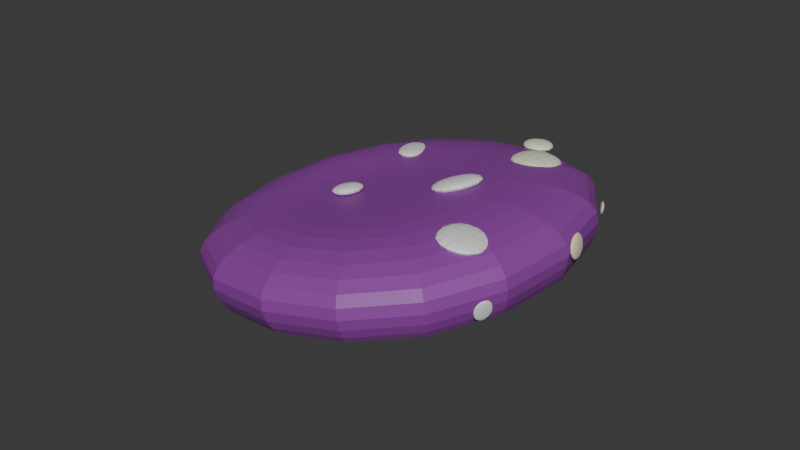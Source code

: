 # Source: FungiTallHead.blend  (saved by Blender 4.0.36; exported with 4.5.12 LTS)
import bpy
from mathutils import Matrix  # noqa: F401  (used for matrix-valued properties, if any)

bpy.ops.wm.read_factory_settings(use_empty=True)
scene = bpy.context.scene
scene.name = 'Scene'

# ---- collections
col_collection = bpy.data.collections.new('Collection'); scene.collection.children.link(col_collection)

# ---- materials (node trees are filled in below, after node groups)
mat_hongo_003 = bpy.data.materials.new('Hongo.003')
mat_hongo_003.use_transparent_shadow = False
mat_material_022 = bpy.data.materials.new('Material.022')
mat_material_022.use_transparent_shadow = False
mat_material_023 = bpy.data.materials.new('Material.023')
mat_material_023.use_transparent_shadow = False
mat_material_026 = bpy.data.materials.new('Material.026')
mat_material_026.use_transparent_shadow = False
mat_material_009 = bpy.data.materials.new('Material.009')
mat_material_009.use_transparent_shadow = False
mat_material_010 = bpy.data.materials.new('Material.010')
mat_material_010.use_transparent_shadow = False
mat_material_011 = bpy.data.materials.new('Material.011')
mat_material_011.use_transparent_shadow = False

# ---- material node trees
mat_hongo_003.use_nodes = True; mat_hongo_003.node_tree.nodes.clear()
_N = mat_hongo_003.node_tree.nodes; _L = mat_hongo_003.node_tree.links
n0 = _N.new('ShaderNodeBsdfPrincipled'); n0.name = 'Principled BSDF'; n0.location = (10, 300)
n0.distribution = 'GGX'
n0.subsurface_method = 'RANDOM_WALK_SKIN'
n0.inputs[0].default_value = (0.2778, 0.0503, 0.3588, 1.0)
n0.inputs[3].default_value = 1.45
n0.inputs[9].default_value = (0.0, 0.2, 0.1)
n0.inputs[13].default_value = 0.6024
n0.inputs[20].default_value = 0.4237
n0.inputs[27].default_value = (0.0, 0.0, 0.0, 1.0)
n0.inputs[28].default_value = 28.7
n1 = _N.new('ShaderNodeOutputMaterial'); n1.name = 'Material Output'; n1.location = (300, 300)
_L.new(n0.outputs[0], n1.inputs[0])
n1.is_active_output = True
mat_material_022.use_nodes = True; mat_material_022.node_tree.nodes.clear()
_N = mat_material_022.node_tree.nodes; _L = mat_material_022.node_tree.links
n0 = _N.new('ShaderNodeBsdfPrincipled'); n0.name = 'Principled BSDF'; n0.location = (10, 300)
n0.distribution = 'GGX'
n0.subsurface_method = 'RANDOM_WALK_SKIN'
n0.inputs[0].default_value = (0.0, 0.0, 0.0, 1.0)
n0.inputs[3].default_value = 1.45
n0.inputs[27].default_value = (0.0, 0.0, 0.0, 1.0)
n0.inputs[28].default_value = 1.0
n1 = _N.new('ShaderNodeOutputMaterial'); n1.name = 'Material Output'; n1.location = (300, 300)
_L.new(n0.outputs[0], n1.inputs[0])
n1.is_active_output = True
mat_material_023.use_nodes = True; mat_material_023.node_tree.nodes.clear()
_N = mat_material_023.node_tree.nodes; _L = mat_material_023.node_tree.links
n0 = _N.new('ShaderNodeBsdfPrincipled'); n0.name = 'Principled BSDF'; n0.location = (10, 300)
n0.distribution = 'GGX'
n0.subsurface_method = 'RANDOM_WALK_SKIN'
n0.inputs[0].default_value = (0.0, 0.0, 0.0, 1.0)
n0.inputs[3].default_value = 1.45
n0.inputs[27].default_value = (0.0, 0.0, 0.0, 1.0)
n0.inputs[28].default_value = 1.0
n1 = _N.new('ShaderNodeOutputMaterial'); n1.name = 'Material Output'; n1.location = (300, 300)
_L.new(n0.outputs[0], n1.inputs[0])
n1.is_active_output = True
mat_material_026.use_nodes = True; mat_material_026.node_tree.nodes.clear()
_N = mat_material_026.node_tree.nodes; _L = mat_material_026.node_tree.links
n0 = _N.new('ShaderNodeBsdfPrincipled'); n0.name = 'Principled BSDF'; n0.location = (10, 300)
n0.distribution = 'GGX'
n0.subsurface_method = 'RANDOM_WALK_SKIN'
n0.inputs[0].default_value = (0.6038, 0.5097, 0.2737, 1.0)
n0.inputs[3].default_value = 1.45
n0.inputs[27].default_value = (0.0, 0.0, 0.0, 1.0)
n0.inputs[28].default_value = 1.0
n1 = _N.new('ShaderNodeOutputMaterial'); n1.name = 'Material Output'; n1.location = (300, 300)
_L.new(n0.outputs[0], n1.inputs[0])
n1.is_active_output = True
mat_material_009.use_nodes = True; mat_material_009.node_tree.nodes.clear()
_N = mat_material_009.node_tree.nodes; _L = mat_material_009.node_tree.links
n0 = _N.new('ShaderNodeBsdfPrincipled'); n0.name = 'Principled BSDF'; n0.location = (10, 300)
n0.distribution = 'GGX'
n0.subsurface_method = 'RANDOM_WALK_SKIN'
n0.inputs[0].default_value = (0.8388, 0.7011, 0.5395, 1.0)
n0.inputs[3].default_value = 1.45
n0.inputs[27].default_value = (0.0, 0.0, 0.0, 1.0)
n0.inputs[28].default_value = 1.0
n1 = _N.new('ShaderNodeOutputMaterial'); n1.name = 'Material Output'; n1.location = (300, 300)
_L.new(n0.outputs[0], n1.inputs[0])
n1.is_active_output = True
mat_material_010.use_nodes = True; mat_material_010.node_tree.nodes.clear()
_N = mat_material_010.node_tree.nodes; _L = mat_material_010.node_tree.links
n0 = _N.new('ShaderNodeBsdfPrincipled'); n0.name = 'Principled BSDF'; n0.location = (10, 300)
n0.distribution = 'GGX'
n0.subsurface_method = 'RANDOM_WALK_SKIN'
n0.inputs[3].default_value = 1.45
n0.inputs[27].default_value = (0.0, 0.0, 0.0, 1.0)
n0.inputs[28].default_value = 1.0
n1 = _N.new('ShaderNodeOutputMaterial'); n1.name = 'Material Output'; n1.location = (300, 300)
_L.new(n0.outputs[0], n1.inputs[0])
n1.is_active_output = True
mat_material_011.use_nodes = True; mat_material_011.node_tree.nodes.clear()
_N = mat_material_011.node_tree.nodes; _L = mat_material_011.node_tree.links
n0 = _N.new('ShaderNodeBsdfPrincipled'); n0.name = 'Principled BSDF'; n0.location = (10, 300)
n0.distribution = 'GGX'
n0.subsurface_method = 'RANDOM_WALK_SKIN'
n0.inputs[0].default_value = (0.7679, 0.8, 0.6091, 1.0)
n0.inputs[3].default_value = 1.45
n0.inputs[27].default_value = (0.0, 0.0, 0.0, 1.0)
n0.inputs[28].default_value = 1.0
n1 = _N.new('ShaderNodeOutputMaterial'); n1.name = 'Material Output'; n1.location = (300, 300)
_L.new(n0.outputs[0], n1.inputs[0])
n1.is_active_output = True

# ---- world
world_world = bpy.data.worlds.new('World'); scene.world = world_world
world_world.use_nodes = True; world_world.node_tree.nodes.clear()
_N = world_world.node_tree.nodes; _L = world_world.node_tree.links
n0 = _N.new('ShaderNodeOutputWorld'); n0.name = 'World Output'; n0.location = (300, 300)
n1 = _N.new('ShaderNodeBackground'); n1.name = 'Background'; n1.location = (10, 300)
n1.inputs[0].default_value = (0.05088, 0.05088, 0.05088, 1.0)
_L.new(n1.outputs[0], n0.inputs[0])
n0.is_active_output = True
world_world.color = (0.05088, 0.05088, 0.05088)
world_world.use_sun_shadow = False
world_world.sun_shadow_jitter_overblur = 0.0

# ---- meshes
me_cube_043 = bpy.data.meshes.new('Cube.043')
me_cube_043.from_pydata([(-0.7176, -0.8381, -0.1399), (-0.3404, -0.3249, 0.1109), (-0.781, 0.7329, -0.1308), (-0.3634, 0.2446, 0.1142), (0.752, -0.7801, 0.08312), (0.1581, -0.3056, 0.2482), (0.6886, 0.791, 0.0922), (0.1351, 0.264, 0.2515), (-0.8446, -0.9657, -0.03774), (-0.9179, 0.8487, -0.02726), (0.7793, 0.9157, 0.2303), (0.8525, -0.8987, 0.2198), (-0.6263, -0.6933, 0.1204), (-0.6783, 0.593, 0.1278), (0.5249, 0.6405, 0.3104), (0.5769, -0.6458, 0.303), (-0.7506, 0.7168, -0.2138), (0.6855, 0.7735, 0.00411), (0.7475, -0.7619, -0.004763), (-0.6887, -0.8186, -0.2227), (-0.4023, -0.4776, -0.1054), (-0.4688, -0.3852, -0.1127), (-0.3136, -0.5419, -0.09479), (-0.2153, -0.5883, -0.08271), (-0.3521, -0.4206, -0.1444), (-0.2383, -0.4488, -0.13), (-0.3899, -0.2958, -0.1475), (-0.2682, -0.3093, -0.1013), (-0.4169, -0.1655, -0.1492), (-0.5208, -0.2799, -0.1179), (-0.5551, -0.1631, -0.1208), (-0.5714, -0.04016, -0.1211), (-0.5694, 0.08386, -0.1191), (-0.4313, -0.03187, -0.1492), (-0.301, -0.02463, -0.1016), (-0.4324, 0.1026, -0.1474), (-0.3049, 0.1188, -0.1001), (-0.4206, 0.235, -0.144), (-0.3012, 0.2619, -0.09762), (-0.3975, 0.3634, -0.1392), (-0.5488, 0.2037, -0.1148), (-0.5093, 0.3143, -0.1081), (-0.4538, 0.4137, -0.09956), (-0.3732, 0.4876, -0.08808), (-0.2808, 0.5448, -0.07532), (-0.1782, 0.5819, -0.06151), (-0.2877, 0.4042, -0.1245), (-0.173, 0.4328, -0.1092), (-0.1763, 0.2826, -0.08115), (-0.055, 0.4471, -0.09373), (-0.0501, 0.2947, -0.06464), (0.06383, 0.4463, -0.07836), (-0.06969, 0.5984, -0.04724), (0.03998, 0.5943, -0.0331), (0.1463, 0.5692, -0.01969), (0.2446, 0.5228, -0.007607), (0.1811, 0.4309, -0.06339), (0.2032, 0.2906, -0.03191), (0.2949, 0.4028, -0.04906), (0.3327, 0.278, -0.04591), (0.3998, 0.3661, 0.01029), (0.4518, 0.2608, 0.01555), (0.3333, 0.4585, 0.002971), (0.4861, 0.144, 0.01836), (0.5024, 0.02107, 0.01874), (0.3596, 0.1477, -0.04425), (0.3741, 0.01405, -0.04425), (0.2234, 0.1489, -0.03128), (0.236, 0.005978, -0.03165), (0.08343, 0.147, 0.009715), (0.09288, -0.002631, 0.01916), (-0.05015, 0.1417, 0.002661), (0.07667, 0.297, -0.0482), (-0.04322, -0.01049, 0.01611), (-0.1812, 0.1319, -0.02211), (-0.1756, -0.01794, -0.01582), (-0.1635, -0.1673, -0.0268), (-0.1417, -0.3156, -0.08505), (-0.2884, -0.1676, -0.102), (-0.03256, -0.1623, 0.000679), (-0.01492, -0.3133, -0.06861), (0.1012, -0.1522, 0.00423), (0.1113, -0.3012, -0.0521), (0.2399, -0.1375, -0.03315), (0.2362, -0.2805, -0.03563), (0.3752, -0.1204, -0.04599), (0.3634, -0.2529, -0.04937), (0.5004, -0.103, 0.01675), (0.4798, -0.2228, 0.0124), (0.4403, -0.3334, 0.005734), (0.3848, -0.4327, -0.002838), (0.3403, -0.3812, -0.05417), (0.2305, -0.422, -0.06895), (0.3042, -0.5067, -0.01432), (0.2118, -0.5639, -0.02707), (0.1091, -0.601, -0.04089), (0.0006724, -0.6175, -0.05516), (0.1157, -0.4506, -0.08421), (-0.002231, -0.4649, -0.09968), (-0.1211, -0.4641, -0.1151), (-0.109, -0.6134, -0.0693), (0.6818, -0.003196, 0.2035), (0.6586, 0.1087, 0.2254), (0.7135, 0.002408, 0.2085), (0.6947, 0.02056, 0.09589), (0.6714, 0.1324, 0.1178), (0.7263, 0.02617, 0.1009), (0.703, 0.138, 0.1228), (0.6902, 0.1143, 0.2304), (0.5888, 0.418, 0.1507), (0.5557, 0.4652, 0.1652), (0.6018, 0.428, 0.1479), (0.5731, 0.4236, 0.09645), (0.5399, 0.4708, 0.111), (0.5861, 0.4336, 0.09371), (0.5529, 0.4808, 0.1082), (0.5687, 0.4752, 0.1624), (0.6042, -0.4394, 0.1309), (0.6399, -0.3626, 0.1488), (0.6204, -0.4463, 0.1278), (0.5965, -0.4135, 0.03423), (0.6323, -0.3366, 0.05207), (0.6128, -0.4203, 0.03112), (0.6486, -0.3434, 0.04895), (0.6562, -0.3694, 0.1456), (-0.2825, -0.1888, 0.1375), (-0.2912, -0.04326, 0.1272), (-0.2935, -0.1862, 0.1845), (-0.1446, -0.1784, 0.1692), (-0.1533, -0.03279, 0.159), (-0.1556, -0.1757, 0.2162), (-0.1643, -0.03015, 0.206), (-0.3022, -0.04061, 0.1743), (-0.304, 0.2266, 0.1519), (-0.3944, 0.4544, 0.1159), (-0.3069, 0.233, 0.1999), (-0.1738, 0.2784, 0.1529), (-0.2642, 0.5062, 0.1168), (-0.1767, 0.2848, 0.2009), (-0.2671, 0.5127, 0.1648), (-0.3973, 0.4608, 0.1639), (0.3121, 0.1077, 0.26), (0.175, -0.08385, 0.2266), (0.2985, 0.1084, 0.3116), (0.1791, 0.2093, 0.2233), (0.04196, 0.01784, 0.1898), (0.1655, 0.2101, 0.2749), (0.02831, 0.0186, 0.2414), (0.1613, -0.08309, 0.2781), (0.3518, -0.4052, 0.2425), (0.3417, -0.1708, 0.2314), (0.3593, -0.402, 0.3038), (0.5734, -0.397, 0.2149), (0.5633, -0.1625, 0.2039), (0.5809, -0.3938, 0.2763), (0.5708, -0.1593, 0.2653), (0.3492, -0.1676, 0.2928), (0.3761, 0.3056, 0.2076), (0.1388, 0.3347, 0.2026), (0.3751, 0.3112, 0.2865), (0.4046, 0.5354, 0.1918), (0.1674, 0.5645, 0.1869), (0.4036, 0.541, 0.2707), (0.1664, 0.5701, 0.2658), (0.1379, 0.3403, 0.2815), (0.2508, 0.6378, 0.1869), (0.1416, 0.5408, 0.1926), (0.2498, 0.6418, 0.2351), (0.1566, 0.7434, 0.1763), (0.04733, 0.6464, 0.182), (0.1556, 0.7473, 0.2245), (0.04633, 0.6504, 0.2302), (0.1406, 0.5448, 0.2408)], [], [(12, 1, 3, 13), (13, 3, 7, 14), (14, 7, 5, 15), (15, 5, 1, 12), (2, 6, 4, 0), (7, 3, 1, 5), (18, 11, 8, 19), (17, 10, 11, 18), (16, 9, 10, 17), (19, 8, 9, 16), (11, 15, 12, 8), (10, 14, 15, 11), (9, 13, 14, 10), (8, 12, 13, 9), (0, 19, 16, 2), (2, 16, 17, 6), (6, 17, 18, 4), (4, 18, 19, 0), (20, 22, 24, 21), (22, 23, 25, 24), (24, 25, 27, 26), (21, 24, 26, 29), (26, 27, 78, 28), (29, 26, 28, 30), (30, 28, 33, 31), (31, 33, 35, 32), (28, 78, 34, 33), (33, 34, 36, 35), (35, 36, 38, 37), (32, 35, 37, 40), (37, 38, 46, 39), (40, 37, 39, 41), (41, 39, 43, 42), (39, 46, 44, 43), (46, 47, 45, 44), (38, 48, 47, 46), (48, 50, 49, 47), (47, 49, 52, 45), (50, 72, 51, 49), (49, 51, 53, 52), (51, 56, 54, 53), (56, 58, 55, 54), (57, 59, 58, 56), (72, 57, 56, 51), (59, 61, 60, 58), (58, 60, 62, 55), (65, 63, 61, 59), (66, 64, 63, 65), (68, 66, 65, 67), (67, 65, 59, 57), (70, 68, 67, 69), (69, 67, 57, 72), (73, 70, 69, 71), (71, 69, 72, 50), (75, 73, 71, 74), (74, 71, 50, 48), (34, 75, 74, 36), (36, 74, 48, 38), (76, 79, 73, 75), (78, 76, 75, 34), (77, 80, 79, 76), (27, 77, 76, 78), (80, 82, 81, 79), (79, 81, 70, 73), (82, 84, 83, 81), (81, 83, 68, 70), (84, 86, 85, 83), (83, 85, 66, 68), (86, 88, 87, 85), (85, 87, 64, 66), (91, 89, 88, 86), (93, 90, 89, 91), (94, 93, 91, 92), (92, 91, 86, 84), (95, 94, 92, 97), (96, 95, 97, 98), (98, 97, 82, 80), (97, 92, 84, 82), (100, 96, 98, 99), (99, 98, 80, 77), (23, 100, 99, 25), (25, 99, 77, 27), (102, 105, 104, 101), (101, 103, 108, 102), (104, 106, 103, 101), (105, 107, 106, 104), (107, 108, 103, 106), (102, 108, 107, 105), (110, 113, 112, 109), (109, 111, 116, 110), (112, 114, 111, 109), (113, 115, 114, 112), (115, 116, 111, 114), (110, 116, 115, 113), (118, 121, 120, 117), (117, 119, 124, 118), (120, 122, 119, 117), (121, 123, 122, 120), (123, 124, 119, 122), (118, 124, 123, 121), (126, 129, 128, 125), (125, 127, 132, 126), (128, 130, 127, 125), (129, 131, 130, 128), (131, 132, 127, 130), (126, 132, 131, 129), (134, 137, 136, 133), (133, 135, 140, 134), (136, 138, 135, 133), (137, 139, 138, 136), (139, 140, 135, 138), (134, 140, 139, 137), (142, 145, 144, 141), (141, 143, 148, 142), (144, 146, 143, 141), (145, 147, 146, 144), (147, 148, 143, 146), (142, 148, 147, 145), (150, 153, 152, 149), (149, 151, 156, 150), (152, 154, 151, 149), (153, 155, 154, 152), (155, 156, 151, 154), (150, 156, 155, 153), (158, 161, 160, 157), (157, 159, 164, 158), (160, 162, 159, 157), (161, 163, 162, 160), (163, 164, 159, 162), (158, 164, 163, 161), (166, 169, 168, 165), (165, 167, 172, 166), (168, 170, 167, 165), (169, 171, 170, 168), (171, 172, 167, 170), (166, 172, 171, 169)])
me_cube_043.polygons.foreach_set('material_index', [0, 0, 0, 0, 0, 0, 0, 0, 0, 0, 0, 0, 0, 0, 0, 0, 0, 0, 4, 4, 4, 4, 4, 4, 4, 4, 4, 4, 4, 4, 4, 4, 4, 4, 4, 4, 4, 4, 4, 4, 4, 4, 4, 4, 4, 4, 4, 4, 4, 4, 4, 4, 4, 4, 4, 4, 4, 4, 4, 4, 4, 4, 4, 4, 4, 4, 4, 4, 4, 4, 4, 4, 4, 4, 4, 4, 4, 4, 4, 4, 4, 4, 4, 4, 4, 4, 4, 4, 4, 4, 4, 4, 4, 4, 5, 5, 5, 5, 5, 5, 5, 5, 5, 5, 5, 5, 5, 5, 5, 5, 5, 5, 5, 5, 5, 5, 5, 5, 5, 5, 5, 5, 5, 5, 6, 6, 6, 6, 6, 6, 6, 6, 6, 6, 6, 6])
_uv = me_cube_043.uv_layers.new(name='UVMap')
_uv.uv.foreach_set('vector', [0.4926, 0.0, 0.625, 0.0, 0.625, 0.25, 0.4926, 0.25, 0.4926, 0.25, 0.625, 0.25, 0.625, 0.5, 0.4926, 0.5, 0.4926, 0.5, 0.625, 0.5, 0.625, 0.75, 0.4926, 0.75, 0.4926, 0.75, 0.625, 0.75, 0.625, 1.0, 0.4926, 1.0, 0.125, 0.5, 0.375, 0.5, 0.375, 0.75, 0.125, 0.75, 0.625, 0.5, 0.875, 0.5, 0.875, 0.75, 0.625, 0.75, 0.3838, 0.75, 0.4187, 0.75, 0.4187, 1.0, 0.3838, 1.0, 0.3838, 0.5, 0.4187, 0.5, 0.4187, 0.75, 0.3838, 0.75, 0.3838, 0.25, 0.4187, 0.25, 0.4187, 0.5, 0.3838, 0.5, 0.3838, 0.0, 0.4187, 0.0, 0.4187, 0.25, 0.3838, 0.25, 0.4187, 0.75, 0.4926, 0.75, 0.4926, 1.0, 0.4187, 1.0, 0.4187, 0.5, 0.4926, 0.5, 0.4926, 0.75, 0.4187, 0.75, 0.4187, 0.25, 0.4926, 0.25, 0.4926, 0.5, 0.4187, 0.5, 0.4187, 0.0, 0.4926, 0.0, 0.4926, 0.25, 0.4187, 0.25, 0.375, 0.0, 0.3838, 0.0, 0.3838, 0.25, 0.375, 0.25, 0.375, 0.25, 0.3838, 0.25, 0.3838, 0.5, 0.375, 0.5, 0.375, 0.5, 0.3838, 0.5, 0.3838, 0.75, 0.375, 0.75, 0.375, 0.75, 0.3838, 0.75, 0.3838, 1.0, 0.375, 1.0, 0.0, 0.0, 0.125, 0.0, 0.125, 0.125, 0.0, 0.125, 0.125, 0.0, 0.25, 0.0, 0.25, 0.125, 0.125, 0.125, 0.125, 0.125, 0.25, 0.125, 0.25, 0.25, 0.125, 0.25, 0.0, 0.125, 0.125, 0.125, 0.125, 0.25, 0.0, 0.25, 0.125, 0.25, 0.25, 0.25, 0.25, 0.375, 0.125, 0.375, 0.0, 0.25, 0.125, 0.25, 0.125, 0.375, 0.0, 0.375, 0.0, 0.375, 0.125, 0.375, 0.125, 0.5, 0.0, 0.5, 0.0, 0.5, 0.125, 0.5, 0.125, 0.625, 0.0, 0.625, 0.125, 0.375, 0.25, 0.375, 0.25, 0.5, 0.125, 0.5, 0.125, 0.5, 0.25, 0.5, 0.25, 0.625, 0.125, 0.625, 0.125, 0.625, 0.25, 0.625, 0.25, 0.75, 0.125, 0.75, 0.0, 0.625, 0.125, 0.625, 0.125, 0.75, 0.0, 0.75, 0.125, 0.75, 0.25, 0.75, 0.25, 0.875, 0.125, 0.875, 0.0, 0.75, 0.125, 0.75, 0.125, 0.875, 0.0, 0.875, 0.0, 0.875, 0.125, 0.875, 0.125, 1.0, 0.0, 1.0, 0.125, 0.875, 0.25, 0.875, 0.25, 1.0, 0.125, 1.0, 0.25, 0.875, 0.375, 0.875, 0.375, 1.0, 0.25, 1.0, 0.25, 0.75, 0.375, 0.75, 0.375, 0.875, 0.25, 0.875, 0.375, 0.75, 0.5, 0.75, 0.5, 0.875, 0.375, 0.875, 0.375, 0.875, 0.5, 0.875, 0.5, 1.0, 0.375, 1.0, 0.5, 0.75, 0.625, 0.75, 0.625, 0.875, 0.5, 0.875, 0.5, 0.875, 0.625, 0.875, 0.625, 1.0, 0.5, 1.0, 0.625, 0.875, 0.75, 0.875, 0.75, 1.0, 0.625, 1.0, 0.75, 0.875, 0.875, 0.875, 0.875, 1.0, 0.75, 1.0, 0.75, 0.75, 0.875, 0.75, 0.875, 0.875, 0.75, 0.875, 0.625, 0.75, 0.75, 0.75, 0.75, 0.875, 0.625, 0.875, 0.875, 0.75, 1.0, 0.75, 1.0, 0.875, 0.875, 0.875, 0.875, 0.875, 1.0, 0.875, 1.0, 1.0, 0.875, 1.0, 0.875, 0.625, 1.0, 0.625, 1.0, 0.75, 0.875, 0.75, 0.875, 0.5, 1.0, 0.5, 1.0, 0.625, 0.875, 0.625, 0.75, 0.5, 0.875, 0.5, 0.875, 0.625, 0.75, 0.625, 0.75, 0.625, 0.875, 0.625, 0.875, 0.75, 0.75, 0.75, 0.625, 0.5, 0.75, 0.5, 0.75, 0.625, 0.625, 0.625, 0.625, 0.625, 0.75, 0.625, 0.75, 0.75, 0.625, 0.75, 0.5, 0.5, 0.625, 0.5, 0.625, 0.625, 0.5, 0.625, 0.5, 0.625, 0.625, 0.625, 0.625, 0.75, 0.5, 0.75, 0.375, 0.5, 0.5, 0.5, 0.5, 0.625, 0.375, 0.625, 0.375, 0.625, 0.5, 0.625, 0.5, 0.75, 0.375, 0.75, 0.25, 0.5, 0.375, 0.5, 0.375, 0.625, 0.25, 0.625, 0.25, 0.625, 0.375, 0.625, 0.375, 0.75, 0.25, 0.75, 0.375, 0.375, 0.5, 0.375, 0.5, 0.5, 0.375, 0.5, 0.25, 0.375, 0.375, 0.375, 0.375, 0.5, 0.25, 0.5, 0.375, 0.25, 0.5, 0.25, 0.5, 0.375, 0.375, 0.375, 0.25, 0.25, 0.375, 0.25, 0.375, 0.375, 0.25, 0.375, 0.5, 0.25, 0.625, 0.25, 0.625, 0.375, 0.5, 0.375, 0.5, 0.375, 0.625, 0.375, 0.625, 0.5, 0.5, 0.5, 0.625, 0.25, 0.75, 0.25, 0.75, 0.375, 0.625, 0.375, 0.625, 0.375, 0.75, 0.375, 0.75, 0.5, 0.625, 0.5, 0.75, 0.25, 0.875, 0.25, 0.875, 0.375, 0.75, 0.375, 0.75, 0.375, 0.875, 0.375, 0.875, 0.5, 0.75, 0.5, 0.875, 0.25, 1.0, 0.25, 1.0, 0.375, 0.875, 0.375, 0.875, 0.375, 1.0, 0.375, 1.0, 0.5, 0.875, 0.5, 0.875, 0.125, 1.0, 0.125, 1.0, 0.25, 0.875, 0.25, 0.875, 0.0, 1.0, 0.0, 1.0, 0.125, 0.875, 0.125, 0.75, 0.0, 0.875, 0.0, 0.875, 0.125, 0.75, 0.125, 0.75, 0.125, 0.875, 0.125, 0.875, 0.25, 0.75, 0.25, 0.625, 0.0, 0.75, 0.0, 0.75, 0.125, 0.625, 0.125, 0.5, 0.0, 0.625, 0.0, 0.625, 0.125, 0.5, 0.125, 0.5, 0.125, 0.625, 0.125, 0.625, 0.25, 0.5, 0.25, 0.625, 0.125, 0.75, 0.125, 0.75, 0.25, 0.625, 0.25, 0.375, 0.0, 0.5, 0.0, 0.5, 0.125, 0.375, 0.125, 0.375, 0.125, 0.5, 0.125, 0.5, 0.25, 0.375, 0.25, 0.25, 0.0, 0.375, 0.0, 0.375, 0.125, 0.25, 0.125, 0.25, 0.125, 0.375, 0.125, 0.375, 0.25, 0.25, 0.25, 0.125, 0.5, 0.375, 0.5, 0.375, 0.75, 0.125, 0.75, 0.375, 0.0, 0.625, 0.0, 0.625, 0.25, 0.375, 0.25, 0.375, 0.75, 0.625, 0.75, 0.625, 1.0, 0.375, 1.0, 0.375, 0.5, 0.625, 0.5, 0.625, 0.75, 0.375, 0.75, 0.625, 0.5, 0.875, 0.5, 0.875, 0.75, 0.625, 0.75, 0.375, 0.25, 0.625, 0.25, 0.625, 0.5, 0.375, 0.5, 0.125, 0.5, 0.375, 0.5, 0.375, 0.75, 0.125, 0.75, 0.375, 0.0, 0.625, 0.0, 0.625, 0.25, 0.375, 0.25, 0.375, 0.75, 0.625, 0.75, 0.625, 1.0, 0.375, 1.0, 0.375, 0.5, 0.625, 0.5, 0.625, 0.75, 0.375, 0.75, 0.625, 0.5, 0.875, 0.5, 0.875, 0.75, 0.625, 0.75, 0.375, 0.25, 0.625, 0.25, 0.625, 0.5, 0.375, 0.5, 0.125, 0.5, 0.375, 0.5, 0.375, 0.75, 0.125, 0.75, 0.375, 0.0, 0.625, 0.0, 0.625, 0.25, 0.375, 0.25, 0.375, 0.75, 0.625, 0.75, 0.625, 1.0, 0.375, 1.0, 0.375, 0.5, 0.625, 0.5, 0.625, 0.75, 0.375, 0.75, 0.625, 0.5, 0.875, 0.5, 0.875, 0.75, 0.625, 0.75, 0.375, 0.25, 0.625, 0.25, 0.625, 0.5, 0.375, 0.5, 0.125, 0.5, 0.375, 0.5, 0.375, 0.75, 0.125, 0.75, 0.375, 0.0, 0.625, 0.0, 0.625, 0.25, 0.375, 0.25, 0.375, 0.75, 0.625, 0.75, 0.625, 1.0, 0.375, 1.0, 0.375, 0.5, 0.625, 0.5, 0.625, 0.75, 0.375, 0.75, 0.625, 0.5, 0.875, 0.5, 0.875, 0.75, 0.625, 0.75, 0.375, 0.25, 0.625, 0.25, 0.625, 0.5, 0.375, 0.5, 0.125, 0.5, 0.375, 0.5, 0.375, 0.75, 0.125, 0.75, 0.375, 0.0, 0.625, 0.0, 0.625, 0.25, 0.375, 0.25, 0.375, 0.75, 0.625, 0.75, 0.625, 1.0, 0.375, 1.0, 0.375, 0.5, 0.625, 0.5, 0.625, 0.75, 0.375, 0.75, 0.625, 0.5, 0.875, 0.5, 0.875, 0.75, 0.625, 0.75, 0.375, 0.25, 0.625, 0.25, 0.625, 0.5, 0.375, 0.5, 0.125, 0.5, 0.375, 0.5, 0.375, 0.75, 0.125, 0.75, 0.375, 0.0, 0.625, 0.0, 0.625, 0.25, 0.375, 0.25, 0.375, 0.75, 0.625, 0.75, 0.625, 1.0, 0.375, 1.0, 0.375, 0.5, 0.625, 0.5, 0.625, 0.75, 0.375, 0.75, 0.625, 0.5, 0.875, 0.5, 0.875, 0.75, 0.625, 0.75, 0.375, 0.25, 0.625, 0.25, 0.625, 0.5, 0.375, 0.5, 0.125, 0.5, 0.375, 0.5, 0.375, 0.75, 0.125, 0.75, 0.375, 0.0, 0.625, 0.0, 0.625, 0.25, 0.375, 0.25, 0.375, 0.75, 0.625, 0.75, 0.625, 1.0, 0.375, 1.0, 0.375, 0.5, 0.625, 0.5, 0.625, 0.75, 0.375, 0.75, 0.625, 0.5, 0.875, 0.5, 0.875, 0.75, 0.625, 0.75, 0.375, 0.25, 0.625, 0.25, 0.625, 0.5, 0.375, 0.5, 0.125, 0.5, 0.375, 0.5, 0.375, 0.75, 0.125, 0.75, 0.375, 0.0, 0.625, 0.0, 0.625, 0.25, 0.375, 0.25, 0.375, 0.75, 0.625, 0.75, 0.625, 1.0, 0.375, 1.0, 0.375, 0.5, 0.625, 0.5, 0.625, 0.75, 0.375, 0.75, 0.625, 0.5, 0.875, 0.5, 0.875, 0.75, 0.625, 0.75, 0.375, 0.25, 0.625, 0.25, 0.625, 0.5, 0.375, 0.5, 0.125, 0.5, 0.375, 0.5, 0.375, 0.75, 0.125, 0.75, 0.375, 0.0, 0.625, 0.0, 0.625, 0.25, 0.375, 0.25, 0.375, 0.75, 0.625, 0.75, 0.625, 1.0, 0.375, 1.0, 0.375, 0.5, 0.625, 0.5, 0.625, 0.75, 0.375, 0.75, 0.625, 0.5, 0.875, 0.5, 0.875, 0.75, 0.625, 0.75, 0.375, 0.25, 0.625, 0.25, 0.625, 0.5, 0.375, 0.5])
me_cube_043.materials.append(mat_hongo_003)
me_cube_043.materials.append(mat_material_022)
me_cube_043.materials.append(mat_material_023)
me_cube_043.materials.append(mat_material_026)
me_cube_043.materials.append(mat_material_009)
me_cube_043.materials.append(mat_material_010)
me_cube_043.materials.append(mat_material_011)
me_cube_043.update()

# ---- objects
ob_cube_033 = bpy.data.objects.new('Cube.033', me_cube_043)

# ---- transforms, parenting, visibility, modifiers, constraints
ob_cube_033.location = (0.0, 0.0, 0.0)
_m = ob_cube_033.modifiers.new('Subdivision', 'SUBSURF')

# ---- collection membership
col_collection.objects.link(ob_cube_033)

# ---- scene / render settings (as saved in the file)
scene.frame_start = 1; scene.frame_end = 250; scene.frame_set(1)
scene.render.engine = 'BLENDER_EEVEE_NEXT'
scene.cycles.sampling_pattern = 'TABULATED_SOBOL'
bpy.context.view_layer.update()

# ---- added for rendering (the .blend has no active camera and no usable light): camera, sun
cam_auto = bpy.data.cameras.new('AutoCamera')
cam_auto.lens = 50.0
cam_auto.sensor_width = 36.0
cam_auto.clip_end = 1000.0
ob_auto_camera = bpy.data.objects.new('AutoCamera', cam_auto)
scene.collection.objects.link(ob_auto_camera)
ob_auto_camera.location = (2.40816, -2.95399, 1.99711)
ob_auto_camera.rotation_euler = (1.09748, -7.21219e-08, 0.694738)
scene.camera = ob_auto_camera
light_auto_sun = bpy.data.lights.new('AutoSun', 'SUN')
light_auto_sun.energy = 3.0
light_auto_sun.angle = 0.0523599
ob_auto_sun = bpy.data.objects.new('AutoSun', light_auto_sun)
scene.collection.objects.link(ob_auto_sun)
ob_auto_sun.rotation_euler = (0.872665, 0.174533, 0.523599)
bpy.context.view_layer.update()
